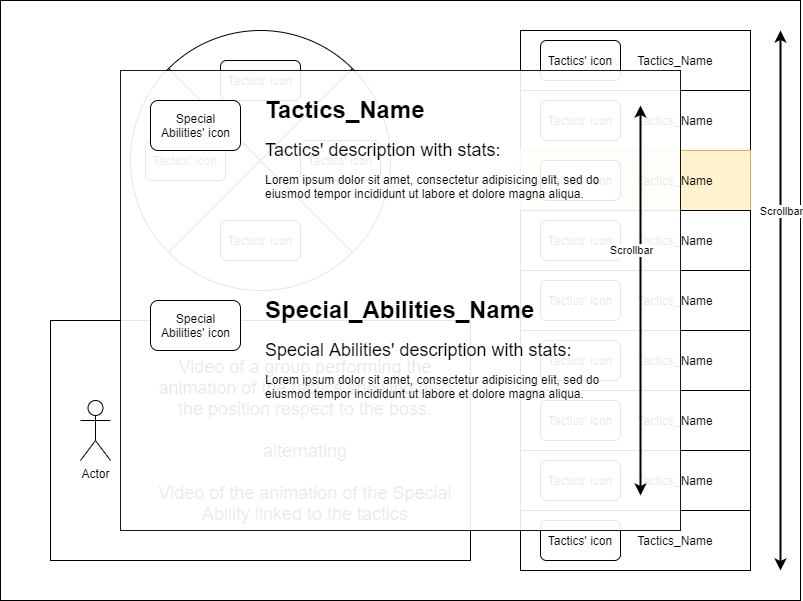

The diagram above was exported from draw.io. Its source (the exported page's mxGraphModel, read from the mxfile embedded in the PNG):
<mxGraphModel dx="1278" dy="948" grid="1" gridSize="10" guides="1" tooltips="1" connect="1" arrows="1" fold="1" page="1" pageScale="1" pageWidth="4681" pageHeight="3300" math="0" shadow="0">
  <root>
    <mxCell id="0" />
    <mxCell id="1" parent="0" />
    <mxCell id="OvYwvuWnmo7lMJRSlyS7-1" value="" style="rounded=0;whiteSpace=wrap;html=1;movable=0;resizable=0;rotatable=0;deletable=0;editable=0;connectable=0;" vertex="1" parent="1">
      <mxGeometry x="160" y="80" width="800" height="600" as="geometry" />
    </mxCell>
    <mxCell id="OvYwvuWnmo7lMJRSlyS7-3" value="" style="rounded=0;whiteSpace=wrap;html=1;" vertex="1" parent="1">
      <mxGeometry x="680" y="110" width="230" height="60" as="geometry" />
    </mxCell>
    <mxCell id="OvYwvuWnmo7lMJRSlyS7-5" value="Tactics_Name" style="text;html=1;strokeColor=none;fillColor=none;align=center;verticalAlign=middle;whiteSpace=wrap;rounded=0;" vertex="1" parent="1">
      <mxGeometry x="780" y="130" width="110" height="20" as="geometry" />
    </mxCell>
    <mxCell id="OvYwvuWnmo7lMJRSlyS7-8" value="" style="rounded=1;whiteSpace=wrap;html=1;" vertex="1" parent="1">
      <mxGeometry x="700" y="120" width="80" height="40" as="geometry" />
    </mxCell>
    <mxCell id="OvYwvuWnmo7lMJRSlyS7-9" value="Tactics' icon" style="text;html=1;strokeColor=none;fillColor=none;align=center;verticalAlign=middle;whiteSpace=wrap;rounded=0;" vertex="1" parent="1">
      <mxGeometry x="705" y="130" width="70" height="20" as="geometry" />
    </mxCell>
    <mxCell id="OvYwvuWnmo7lMJRSlyS7-10" value="" style="rounded=0;whiteSpace=wrap;html=1;" vertex="1" parent="1">
      <mxGeometry x="680" y="170" width="230" height="60" as="geometry" />
    </mxCell>
    <mxCell id="OvYwvuWnmo7lMJRSlyS7-11" value="Tactics_Name" style="text;html=1;strokeColor=none;fillColor=none;align=center;verticalAlign=middle;whiteSpace=wrap;rounded=0;" vertex="1" parent="1">
      <mxGeometry x="780" y="190" width="110" height="20" as="geometry" />
    </mxCell>
    <mxCell id="OvYwvuWnmo7lMJRSlyS7-12" value="" style="rounded=1;whiteSpace=wrap;html=1;" vertex="1" parent="1">
      <mxGeometry x="700" y="180" width="80" height="40" as="geometry" />
    </mxCell>
    <mxCell id="OvYwvuWnmo7lMJRSlyS7-13" value="Tactics' icon" style="text;html=1;strokeColor=none;fillColor=none;align=center;verticalAlign=middle;whiteSpace=wrap;rounded=0;" vertex="1" parent="1">
      <mxGeometry x="705" y="190" width="70" height="20" as="geometry" />
    </mxCell>
    <mxCell id="OvYwvuWnmo7lMJRSlyS7-14" value="" style="rounded=0;whiteSpace=wrap;html=1;fillColor=#fff2cc;strokeColor=#d6b656;" vertex="1" parent="1">
      <mxGeometry x="680" y="230" width="230" height="60" as="geometry" />
    </mxCell>
    <mxCell id="OvYwvuWnmo7lMJRSlyS7-15" value="Tactics_Name" style="text;html=1;strokeColor=none;fillColor=none;align=center;verticalAlign=middle;whiteSpace=wrap;rounded=0;" vertex="1" parent="1">
      <mxGeometry x="780" y="250" width="110" height="20" as="geometry" />
    </mxCell>
    <mxCell id="OvYwvuWnmo7lMJRSlyS7-16" value="" style="rounded=1;whiteSpace=wrap;html=1;" vertex="1" parent="1">
      <mxGeometry x="700" y="240" width="80" height="40" as="geometry" />
    </mxCell>
    <mxCell id="OvYwvuWnmo7lMJRSlyS7-17" value="Tactics' icon" style="text;html=1;strokeColor=none;fillColor=none;align=center;verticalAlign=middle;whiteSpace=wrap;rounded=0;" vertex="1" parent="1">
      <mxGeometry x="705" y="250" width="70" height="20" as="geometry" />
    </mxCell>
    <mxCell id="OvYwvuWnmo7lMJRSlyS7-18" value="" style="rounded=0;whiteSpace=wrap;html=1;" vertex="1" parent="1">
      <mxGeometry x="680" y="290" width="230" height="60" as="geometry" />
    </mxCell>
    <mxCell id="OvYwvuWnmo7lMJRSlyS7-19" value="Tactics_Name" style="text;html=1;strokeColor=none;fillColor=none;align=center;verticalAlign=middle;whiteSpace=wrap;rounded=0;" vertex="1" parent="1">
      <mxGeometry x="780" y="310" width="110" height="20" as="geometry" />
    </mxCell>
    <mxCell id="OvYwvuWnmo7lMJRSlyS7-20" value="" style="rounded=1;whiteSpace=wrap;html=1;" vertex="1" parent="1">
      <mxGeometry x="700" y="300" width="80" height="40" as="geometry" />
    </mxCell>
    <mxCell id="OvYwvuWnmo7lMJRSlyS7-21" value="Tactics' icon" style="text;html=1;strokeColor=none;fillColor=none;align=center;verticalAlign=middle;whiteSpace=wrap;rounded=0;" vertex="1" parent="1">
      <mxGeometry x="705" y="310" width="70" height="20" as="geometry" />
    </mxCell>
    <mxCell id="OvYwvuWnmo7lMJRSlyS7-22" value="" style="rounded=0;whiteSpace=wrap;html=1;" vertex="1" parent="1">
      <mxGeometry x="680" y="350" width="230" height="60" as="geometry" />
    </mxCell>
    <mxCell id="OvYwvuWnmo7lMJRSlyS7-23" value="Tactics_Name" style="text;html=1;strokeColor=none;fillColor=none;align=center;verticalAlign=middle;whiteSpace=wrap;rounded=0;" vertex="1" parent="1">
      <mxGeometry x="780" y="370" width="110" height="20" as="geometry" />
    </mxCell>
    <mxCell id="OvYwvuWnmo7lMJRSlyS7-24" value="" style="rounded=1;whiteSpace=wrap;html=1;" vertex="1" parent="1">
      <mxGeometry x="700" y="360" width="80" height="40" as="geometry" />
    </mxCell>
    <mxCell id="OvYwvuWnmo7lMJRSlyS7-25" value="Tactics' icon" style="text;html=1;strokeColor=none;fillColor=none;align=center;verticalAlign=middle;whiteSpace=wrap;rounded=0;" vertex="1" parent="1">
      <mxGeometry x="705" y="370" width="70" height="20" as="geometry" />
    </mxCell>
    <mxCell id="OvYwvuWnmo7lMJRSlyS7-26" value="" style="rounded=0;whiteSpace=wrap;html=1;" vertex="1" parent="1">
      <mxGeometry x="680" y="410" width="230" height="60" as="geometry" />
    </mxCell>
    <mxCell id="OvYwvuWnmo7lMJRSlyS7-27" value="Tactics_Name" style="text;html=1;strokeColor=none;fillColor=none;align=center;verticalAlign=middle;whiteSpace=wrap;rounded=0;" vertex="1" parent="1">
      <mxGeometry x="780" y="430" width="110" height="20" as="geometry" />
    </mxCell>
    <mxCell id="OvYwvuWnmo7lMJRSlyS7-28" value="" style="rounded=1;whiteSpace=wrap;html=1;" vertex="1" parent="1">
      <mxGeometry x="700" y="420" width="80" height="40" as="geometry" />
    </mxCell>
    <mxCell id="OvYwvuWnmo7lMJRSlyS7-29" value="Tactics' icon" style="text;html=1;strokeColor=none;fillColor=none;align=center;verticalAlign=middle;whiteSpace=wrap;rounded=0;" vertex="1" parent="1">
      <mxGeometry x="705" y="430" width="70" height="20" as="geometry" />
    </mxCell>
    <mxCell id="OvYwvuWnmo7lMJRSlyS7-30" value="" style="rounded=0;whiteSpace=wrap;html=1;" vertex="1" parent="1">
      <mxGeometry x="680" y="470" width="230" height="60" as="geometry" />
    </mxCell>
    <mxCell id="OvYwvuWnmo7lMJRSlyS7-31" value="Tactics_Name" style="text;html=1;strokeColor=none;fillColor=none;align=center;verticalAlign=middle;whiteSpace=wrap;rounded=0;" vertex="1" parent="1">
      <mxGeometry x="780" y="490" width="110" height="20" as="geometry" />
    </mxCell>
    <mxCell id="OvYwvuWnmo7lMJRSlyS7-32" value="" style="rounded=1;whiteSpace=wrap;html=1;" vertex="1" parent="1">
      <mxGeometry x="700" y="480" width="80" height="40" as="geometry" />
    </mxCell>
    <mxCell id="OvYwvuWnmo7lMJRSlyS7-33" value="Tactics' icon" style="text;html=1;strokeColor=none;fillColor=none;align=center;verticalAlign=middle;whiteSpace=wrap;rounded=0;" vertex="1" parent="1">
      <mxGeometry x="705" y="490" width="70" height="20" as="geometry" />
    </mxCell>
    <mxCell id="OvYwvuWnmo7lMJRSlyS7-34" value="" style="rounded=0;whiteSpace=wrap;html=1;" vertex="1" parent="1">
      <mxGeometry x="680" y="530" width="230" height="60" as="geometry" />
    </mxCell>
    <mxCell id="OvYwvuWnmo7lMJRSlyS7-35" value="Tactics_Name" style="text;html=1;strokeColor=none;fillColor=none;align=center;verticalAlign=middle;whiteSpace=wrap;rounded=0;" vertex="1" parent="1">
      <mxGeometry x="780" y="550" width="110" height="20" as="geometry" />
    </mxCell>
    <mxCell id="OvYwvuWnmo7lMJRSlyS7-36" value="" style="rounded=1;whiteSpace=wrap;html=1;" vertex="1" parent="1">
      <mxGeometry x="700" y="540" width="80" height="40" as="geometry" />
    </mxCell>
    <mxCell id="OvYwvuWnmo7lMJRSlyS7-37" value="Tactics' icon" style="text;html=1;strokeColor=none;fillColor=none;align=center;verticalAlign=middle;whiteSpace=wrap;rounded=0;" vertex="1" parent="1">
      <mxGeometry x="705" y="550" width="70" height="20" as="geometry" />
    </mxCell>
    <mxCell id="OvYwvuWnmo7lMJRSlyS7-38" value="" style="rounded=0;whiteSpace=wrap;html=1;" vertex="1" parent="1">
      <mxGeometry x="680" y="590" width="230" height="60" as="geometry" />
    </mxCell>
    <mxCell id="OvYwvuWnmo7lMJRSlyS7-39" value="Tactics_Name" style="text;html=1;strokeColor=none;fillColor=none;align=center;verticalAlign=middle;whiteSpace=wrap;rounded=0;" vertex="1" parent="1">
      <mxGeometry x="780" y="610" width="110" height="20" as="geometry" />
    </mxCell>
    <mxCell id="OvYwvuWnmo7lMJRSlyS7-40" value="" style="rounded=1;whiteSpace=wrap;html=1;" vertex="1" parent="1">
      <mxGeometry x="700" y="600" width="80" height="40" as="geometry" />
    </mxCell>
    <mxCell id="OvYwvuWnmo7lMJRSlyS7-41" value="Tactics' icon" style="text;html=1;strokeColor=none;fillColor=none;align=center;verticalAlign=middle;whiteSpace=wrap;rounded=0;" vertex="1" parent="1">
      <mxGeometry x="705" y="610" width="70" height="20" as="geometry" />
    </mxCell>
    <mxCell id="OvYwvuWnmo7lMJRSlyS7-42" value="" style="endArrow=classic;startArrow=classic;html=1;strokeWidth=2;" edge="1" parent="1">
      <mxGeometry width="50" height="50" relative="1" as="geometry">
        <mxPoint x="940" y="650" as="sourcePoint" />
        <mxPoint x="940" y="110" as="targetPoint" />
      </mxGeometry>
    </mxCell>
    <mxCell id="OvYwvuWnmo7lMJRSlyS7-43" value="Scrollbar" style="edgeLabel;html=1;align=center;verticalAlign=middle;resizable=0;points=[];" vertex="1" connectable="0" parent="OvYwvuWnmo7lMJRSlyS7-42">
      <mxGeometry x="0.5074" y="-1" relative="1" as="geometry">
        <mxPoint x="-1" y="47" as="offset" />
      </mxGeometry>
    </mxCell>
    <mxCell id="OvYwvuWnmo7lMJRSlyS7-78" value="" style="group" vertex="1" connectable="0" parent="1">
      <mxGeometry x="290" y="110" width="260" height="260" as="geometry" />
    </mxCell>
    <mxCell id="OvYwvuWnmo7lMJRSlyS7-53" value="" style="rounded=1;whiteSpace=wrap;html=1;" vertex="1" parent="OvYwvuWnmo7lMJRSlyS7-78">
      <mxGeometry x="130" y="80" width="90" height="50" as="geometry" />
    </mxCell>
    <mxCell id="OvYwvuWnmo7lMJRSlyS7-48" value="Tactics' icon" style="text;html=1;strokeColor=none;fillColor=none;align=center;verticalAlign=middle;whiteSpace=wrap;rounded=0;" vertex="1" parent="OvYwvuWnmo7lMJRSlyS7-78">
      <mxGeometry x="140" y="95" width="70" height="20" as="geometry" />
    </mxCell>
    <mxCell id="OvYwvuWnmo7lMJRSlyS7-59" value="" style="group" vertex="1" connectable="0" parent="OvYwvuWnmo7lMJRSlyS7-78">
      <mxGeometry width="260" height="260" as="geometry" />
    </mxCell>
    <mxCell id="OvYwvuWnmo7lMJRSlyS7-2" value="" style="ellipse;whiteSpace=wrap;html=1;aspect=fixed;" vertex="1" parent="OvYwvuWnmo7lMJRSlyS7-59">
      <mxGeometry width="260.00000000000006" height="260.00000000000006" as="geometry" />
    </mxCell>
    <mxCell id="OvYwvuWnmo7lMJRSlyS7-44" value="" style="endArrow=none;html=1;strokeWidth=1;entryX=1;entryY=0;entryDx=0;entryDy=0;exitX=0;exitY=1;exitDx=0;exitDy=0;" edge="1" parent="OvYwvuWnmo7lMJRSlyS7-59" source="OvYwvuWnmo7lMJRSlyS7-2" target="OvYwvuWnmo7lMJRSlyS7-2">
      <mxGeometry width="50" height="50" relative="1" as="geometry">
        <mxPoint x="208" y="442.0000000000001" as="sourcePoint" />
        <mxPoint x="416" y="234.00000000000006" as="targetPoint" />
      </mxGeometry>
    </mxCell>
    <mxCell id="OvYwvuWnmo7lMJRSlyS7-45" value="" style="endArrow=none;html=1;strokeWidth=1;entryX=0;entryY=0;entryDx=0;entryDy=0;exitX=1;exitY=1;exitDx=0;exitDy=0;" edge="1" parent="OvYwvuWnmo7lMJRSlyS7-59" source="OvYwvuWnmo7lMJRSlyS7-2" target="OvYwvuWnmo7lMJRSlyS7-2">
      <mxGeometry width="50" height="50" relative="1" as="geometry">
        <mxPoint x="51.076118445748975" y="234.92388155425107" as="sourcePoint" />
        <mxPoint x="234.92388155425107" y="51.076118445748975" as="targetPoint" />
      </mxGeometry>
    </mxCell>
    <mxCell id="OvYwvuWnmo7lMJRSlyS7-66" value="" style="rounded=1;whiteSpace=wrap;html=1;" vertex="1" parent="OvYwvuWnmo7lMJRSlyS7-59">
      <mxGeometry x="90" y="30" width="80" height="40" as="geometry" />
    </mxCell>
    <mxCell id="OvYwvuWnmo7lMJRSlyS7-67" value="Tactics' icon" style="text;html=1;strokeColor=none;fillColor=none;align=center;verticalAlign=middle;whiteSpace=wrap;rounded=0;" vertex="1" parent="OvYwvuWnmo7lMJRSlyS7-59">
      <mxGeometry x="95" y="40" width="70" height="20" as="geometry" />
    </mxCell>
    <mxCell id="OvYwvuWnmo7lMJRSlyS7-68" value="" style="rounded=1;whiteSpace=wrap;html=1;" vertex="1" parent="OvYwvuWnmo7lMJRSlyS7-59">
      <mxGeometry x="15" y="110" width="80" height="40" as="geometry" />
    </mxCell>
    <mxCell id="OvYwvuWnmo7lMJRSlyS7-69" value="Tactics' icon" style="text;html=1;strokeColor=none;fillColor=none;align=center;verticalAlign=middle;whiteSpace=wrap;rounded=0;" vertex="1" parent="OvYwvuWnmo7lMJRSlyS7-59">
      <mxGeometry x="20" y="120" width="70" height="20" as="geometry" />
    </mxCell>
    <mxCell id="OvYwvuWnmo7lMJRSlyS7-70" value="" style="rounded=1;whiteSpace=wrap;html=1;" vertex="1" parent="OvYwvuWnmo7lMJRSlyS7-59">
      <mxGeometry x="170" y="110" width="80" height="40" as="geometry" />
    </mxCell>
    <mxCell id="OvYwvuWnmo7lMJRSlyS7-71" value="Tactics' icon" style="text;html=1;strokeColor=none;fillColor=none;align=center;verticalAlign=middle;whiteSpace=wrap;rounded=0;" vertex="1" parent="OvYwvuWnmo7lMJRSlyS7-59">
      <mxGeometry x="175" y="120" width="70" height="20" as="geometry" />
    </mxCell>
    <mxCell id="OvYwvuWnmo7lMJRSlyS7-72" value="" style="rounded=1;whiteSpace=wrap;html=1;" vertex="1" parent="OvYwvuWnmo7lMJRSlyS7-59">
      <mxGeometry x="90" y="190" width="80" height="40" as="geometry" />
    </mxCell>
    <mxCell id="OvYwvuWnmo7lMJRSlyS7-73" value="Tactics' icon" style="text;html=1;strokeColor=none;fillColor=none;align=center;verticalAlign=middle;whiteSpace=wrap;rounded=0;" vertex="1" parent="OvYwvuWnmo7lMJRSlyS7-59">
      <mxGeometry x="95" y="200" width="70" height="20" as="geometry" />
    </mxCell>
    <mxCell id="OvYwvuWnmo7lMJRSlyS7-79" value="" style="rounded=0;whiteSpace=wrap;html=1;strokeWidth=1;" vertex="1" parent="1">
      <mxGeometry x="210" y="400" width="420" height="240" as="geometry" />
    </mxCell>
    <mxCell id="OvYwvuWnmo7lMJRSlyS7-80" value="Actor" style="shape=umlActor;verticalLabelPosition=bottom;verticalAlign=top;html=1;outlineConnect=0;strokeWidth=1;" vertex="1" parent="1">
      <mxGeometry x="240" y="480" width="30" height="60" as="geometry" />
    </mxCell>
    <mxCell id="OvYwvuWnmo7lMJRSlyS7-81" value="&lt;font style=&quot;font-size: 18px&quot;&gt;Video of a group performing the animation of the tactics showing also the position respect to the boss.&lt;br&gt;&lt;br&gt;alternating&lt;br&gt;&lt;br&gt;Video of the animation of the Special Ability linked to the tactics&lt;/font&gt;" style="text;html=1;strokeColor=none;fillColor=none;align=center;verticalAlign=middle;whiteSpace=wrap;rounded=0;" vertex="1" parent="1">
      <mxGeometry x="310" y="440" width="310" height="160" as="geometry" />
    </mxCell>
    <mxCell id="OvYwvuWnmo7lMJRSlyS7-83" value="" style="group;" vertex="1" connectable="0" parent="1">
      <mxGeometry x="280" y="150" width="560" height="460" as="geometry" />
    </mxCell>
    <mxCell id="OvYwvuWnmo7lMJRSlyS7-82" value="" style="group;" vertex="1" connectable="0" parent="OvYwvuWnmo7lMJRSlyS7-83">
      <mxGeometry width="560" height="460" as="geometry" />
    </mxCell>
    <mxCell id="OvYwvuWnmo7lMJRSlyS7-76" value="" style="group;" vertex="1" connectable="0" parent="OvYwvuWnmo7lMJRSlyS7-82">
      <mxGeometry width="560" height="460" as="geometry" />
    </mxCell>
    <mxCell id="OvYwvuWnmo7lMJRSlyS7-46" value="" style="rounded=0;whiteSpace=wrap;html=1;strokeWidth=1;opacity=90;" vertex="1" parent="OvYwvuWnmo7lMJRSlyS7-76">
      <mxGeometry width="560" height="460" as="geometry" />
    </mxCell>
    <mxCell id="OvYwvuWnmo7lMJRSlyS7-50" value="&lt;h1&gt;Tactics_Name&lt;/h1&gt;&lt;p&gt;&lt;font style=&quot;font-size: 18px&quot;&gt;Tactics' description with stats:&lt;/font&gt;&lt;/p&gt;&lt;p&gt;Lorem ipsum dolor sit amet, consectetur adipisicing elit, sed do eiusmod tempor incididunt ut labore et dolore magna aliqua.&lt;/p&gt;" style="text;html=1;strokeColor=none;fillColor=none;spacing=5;spacingTop=-20;whiteSpace=wrap;overflow=hidden;rounded=0;opacity=80;" vertex="1" parent="OvYwvuWnmo7lMJRSlyS7-76">
      <mxGeometry x="140" y="20" width="390" height="120" as="geometry" />
    </mxCell>
    <mxCell id="OvYwvuWnmo7lMJRSlyS7-51" value="" style="rounded=1;whiteSpace=wrap;html=1;" vertex="1" parent="OvYwvuWnmo7lMJRSlyS7-76">
      <mxGeometry x="30" y="230" width="90" height="50" as="geometry" />
    </mxCell>
    <mxCell id="OvYwvuWnmo7lMJRSlyS7-52" value="Special Abilities' icon" style="text;html=1;strokeColor=none;fillColor=none;align=center;verticalAlign=middle;whiteSpace=wrap;rounded=0;" vertex="1" parent="OvYwvuWnmo7lMJRSlyS7-76">
      <mxGeometry x="37.5" y="245" width="75" height="20" as="geometry" />
    </mxCell>
    <mxCell id="OvYwvuWnmo7lMJRSlyS7-55" value="&lt;h1&gt;Special_Abilities_Name&lt;/h1&gt;&lt;p&gt;&lt;font style=&quot;font-size: 18px&quot;&gt;Special Abilities' description with stats:&lt;/font&gt;&lt;/p&gt;&lt;p&gt;Lorem ipsum dolor sit amet, consectetur adipisicing elit, sed do eiusmod tempor incididunt ut labore et dolore magna aliqua.&lt;/p&gt;" style="text;html=1;strokeColor=none;fillColor=none;spacing=5;spacingTop=-20;whiteSpace=wrap;overflow=hidden;rounded=0;opacity=80;" vertex="1" parent="OvYwvuWnmo7lMJRSlyS7-76">
      <mxGeometry x="140" y="220" width="390" height="120" as="geometry" />
    </mxCell>
    <mxCell id="OvYwvuWnmo7lMJRSlyS7-74" value="" style="rounded=1;whiteSpace=wrap;html=1;" vertex="1" parent="OvYwvuWnmo7lMJRSlyS7-76">
      <mxGeometry x="30" y="30" width="90" height="50" as="geometry" />
    </mxCell>
    <mxCell id="OvYwvuWnmo7lMJRSlyS7-75" value="Special Abilities' icon" style="text;html=1;strokeColor=none;fillColor=none;align=center;verticalAlign=middle;whiteSpace=wrap;rounded=0;" vertex="1" parent="OvYwvuWnmo7lMJRSlyS7-76">
      <mxGeometry x="37.5" y="45" width="75" height="20" as="geometry" />
    </mxCell>
    <mxCell id="OvYwvuWnmo7lMJRSlyS7-57" value="" style="endArrow=classic;startArrow=classic;html=1;strokeWidth=2;" edge="1" parent="OvYwvuWnmo7lMJRSlyS7-76">
      <mxGeometry width="50" height="50" relative="1" as="geometry">
        <mxPoint x="520" y="425" as="sourcePoint" />
        <mxPoint x="520" y="35" as="targetPoint" />
      </mxGeometry>
    </mxCell>
    <mxCell id="OvYwvuWnmo7lMJRSlyS7-58" value="Scrollbar" style="edgeLabel;html=1;align=center;verticalAlign=middle;resizable=0;points=[];" vertex="1" connectable="0" parent="OvYwvuWnmo7lMJRSlyS7-57">
      <mxGeometry x="0.5074" y="-1" relative="1" as="geometry">
        <mxPoint x="-11" y="49" as="offset" />
      </mxGeometry>
    </mxCell>
  </root>
</mxGraphModel>